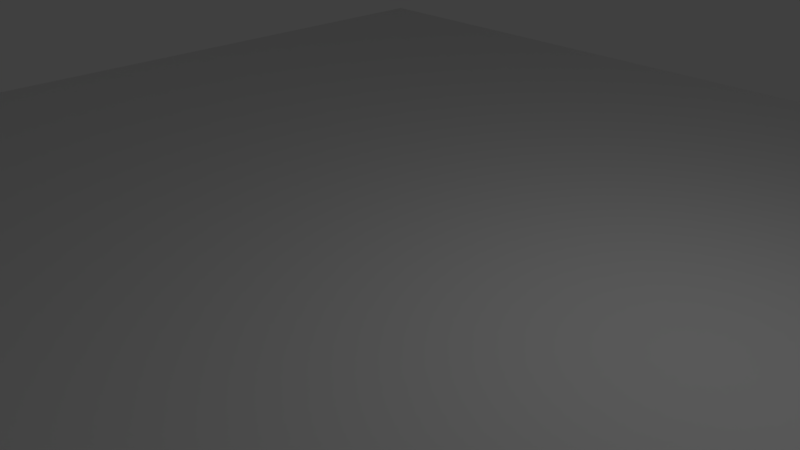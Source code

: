 # Source: Cliff.blend  (saved by Blender 2.79.0; exported with 4.5.12 LTS)
import bpy
from mathutils import Matrix  # noqa: F401  (used for matrix-valued properties, if any)

bpy.ops.wm.read_factory_settings(use_empty=True)
scene = bpy.context.scene
scene.name = 'Scene'

# ---- collections
col_collection_1 = bpy.data.collections.new('Collection 1'); scene.collection.children.link(col_collection_1)

# ---- world
world_world = bpy.data.worlds.new('World'); scene.world = world_world
world_world.color = (0.05088, 0.05088, 0.05088)
world_world.use_sun_shadow = False
world_world.sun_shadow_jitter_overblur = 0.0
world_world.cycles.sampling_method = 'MANUAL'

# ---- cameras
cam_camera = bpy.data.cameras.new('Camera')
cam_camera.clip_end = 100.0
cam_camera.lens = 35.0
cam_camera.sensor_width = 32.0
cam_camera.sensor_height = 18.0
cam_camera.ortho_scale = 7.314
cam_camera.dof.focus_distance = 0.0
cam_camera.dof.aperture_fstop = 128.0

# ---- lights
light_lamp = bpy.data.lights.new('Lamp', 'POINT')
light_lamp.transmission_factor = 0.0
light_lamp.cutoff_distance = 30.0
light_lamp.energy = 100.0
light_lamp.shadow_buffer_clip_start = 1.001
light_lamp.shadow_soft_size = 0.1
light_lamp.shadow_maximum_resolution = 0.006
light_lamp.use_absolute_resolution = True

# ---- meshes
me_cube_003 = bpy.data.meshes.new('Cube.003')
me_cube_003.from_pydata([(-1.0, -1.0, -1.0), (-1.0, -1.0, 1.0), (-1.0, 1.0, -1.0), (-1.0, 1.0, 1.0), (1.0, -1.0, -1.0), (1.0, -1.0, 1.0), (1.0, 1.0, -1.0), (1.0, 1.0, 1.0)], [], [(0, 1, 3, 2), (2, 3, 7, 6), (6, 7, 5, 4), (4, 5, 1, 0), (2, 6, 4, 0), (7, 3, 1, 5)])
me_cube_003.use_remesh_preserve_volume = False
me_cube_003.use_remesh_preserve_attributes = False
me_cube_003.use_mirror_vertex_groups = False
me_cube_003.update()
me_plane_001 = bpy.data.meshes.new('Plane.001')
me_plane_001.from_pydata([(-1.019, -1.022, -0.9526), (4.494, -1.072, -0.9526), (-1.003, 1.033, -0.9526), (4.494, 1.113, -0.9526), (-1.074, 0.9466, -0.9526), (-1.218, 0.9356, -0.9526), (-1.283, 0.8405, -0.9526), (-1.34, 0.7945, -0.9526), (-1.845, 0.7437, -0.9526), (-1.093, 0.5419, -0.9526), (-1.114, 0.4992, -0.9526), (-1.964, 0.4663, -0.9526), (-2.325, 0.3786, -0.9526), (-2.124, 0.2817, -0.9526), (-1.335, 0.1438, -0.9526), (-1.045, 0.05431, -0.9526), (-2.716, -0.01483, -0.9526), (-1.061, -0.1025, -0.9526), (-1.262, -0.2102, -0.9526), (-1.417, -0.3457, -0.9526), (-2.484, -0.4663, -0.9526), (-2.198, -0.5387, -0.9526), (-1.081, -0.5965, -0.9526), (-1.956, -0.7445, -0.9526), (-1.563, -0.8142, -0.9526), (-1.617, -0.8605, -0.9526), (-1.326, -0.9182, -0.9526), (-1.22, -0.9853, -0.9526), (4.494, -0.9746, -0.9526), (4.494, -0.9268, -0.9526), (4.494, -0.8213, -0.9526), (4.494, -0.7684, -0.9526), (4.494, -0.7437, -0.9526), (4.494, -0.6689, -0.9526), (4.494, -0.6037, -0.9526), (4.494, -0.4258, -0.9526), (4.494, -0.4055, -0.9526), (4.494, -0.2308, -0.9526), (4.494, -0.1567, -0.9526), (4.494, -0.01536, -0.9526), (4.494, 0.1566, -0.9526), (4.494, 0.1675, -0.9526), (4.494, 0.3821, -0.9526), (4.494, 0.4721, -0.9526), (4.494, 0.4815, -0.9526), (4.494, 0.5182, -0.9526), (4.494, 0.7189, -0.9526), (4.494, 0.7432, -0.9526), (4.494, 0.7677, -0.9526), (4.494, 0.8715, -0.9526), (4.494, 0.9455, -0.9526), (4.494, 1.017, -0.9526), (-1.019, -1.022, 0.06609), (4.494, -1.072, 0.06609), (-1.003, 1.033, 0.06609), (4.494, 1.113, 0.06609), (-1.074, 0.9466, 0.06609), (-1.218, 0.9356, 0.06609), (-1.283, 0.8405, 0.06609), (-1.34, 0.7945, 0.06609), (-1.845, 0.7437, 0.06609), (-1.093, 0.5419, 0.06609), (-1.114, 0.4992, 0.06609), (-1.964, 0.4663, 0.06609), (-2.325, 0.3786, 0.06609), (-2.124, 0.2817, 0.06609), (-1.335, 0.1438, 0.06609), (-1.045, 0.05431, 0.06609), (-2.716, -0.01483, 0.06609), (-1.061, -0.1025, 0.06609), (-1.262, -0.2102, 0.06609), (-1.417, -0.3457, 0.06609), (-2.484, -0.4663, 0.06609), (-2.198, -0.5387, 0.06609), (-1.081, -0.5965, 0.06609), (-1.956, -0.7445, 0.06609), (-1.563, -0.8142, 0.06609), (-1.617, -0.8605, 0.06609), (-1.326, -0.9182, 0.06609), (-1.22, -0.9853, 0.06609), (4.494, -0.9746, 0.06609), (4.494, -0.9268, 0.06609), (4.494, -0.8213, 0.06609), (4.494, -0.7684, 0.06609), (4.494, -0.7437, 0.06609), (4.494, -0.6689, 0.06609), (4.494, -0.6037, 0.06609), (4.494, -0.4258, 0.06609), (4.494, -0.4055, 0.06609), (4.494, -0.2308, 0.06609), (4.494, -0.1567, 0.06609), (4.494, -0.01536, 0.06609), (4.494, 0.1566, 0.06609), (4.494, 0.1675, 0.06609), (4.494, 0.3821, 0.06609), (4.494, 0.4721, 0.06609), (4.494, 0.4815, 0.06609), (4.494, 0.5182, 0.06609), (4.494, 0.7189, 0.06609), (4.494, 0.7432, 0.06609), (4.494, 0.7677, 0.06609), (4.494, 0.8715, 0.06609), (4.494, 0.9455, 0.06609), (4.494, 1.017, 0.06609)], [], [(4, 2, 3, 51), (0, 27, 28, 1), (27, 26, 29, 28), (26, 25, 30, 29), (25, 24, 31, 30), (24, 23, 32, 31), (23, 22, 33, 32), (22, 21, 34, 33), (21, 20, 35, 34), (20, 19, 36, 35), (19, 18, 37, 36), (18, 17, 38, 37), (17, 16, 39, 38), (16, 15, 40, 39), (15, 14, 41, 40), (14, 13, 42, 41), (13, 12, 43, 42), (12, 11, 44, 43), (11, 10, 45, 44), (10, 9, 46, 45), (9, 8, 47, 46), (8, 7, 48, 47), (7, 6, 49, 48), (6, 5, 50, 49), (5, 4, 51, 50), (56, 103, 55, 54), (52, 53, 80, 79), (79, 80, 81, 78), (78, 81, 82, 77), (77, 82, 83, 76), (76, 83, 84, 75), (75, 84, 85, 74), (74, 85, 86, 73), (73, 86, 87, 72), (72, 87, 88, 71), (71, 88, 89, 70), (70, 89, 90, 69), (69, 90, 91, 68), (68, 91, 92, 67), (67, 92, 93, 66), (66, 93, 94, 65), (65, 94, 95, 64), (64, 95, 96, 63), (63, 96, 97, 62), (62, 97, 98, 61), (61, 98, 99, 60), (60, 99, 100, 59), (59, 100, 101, 58), (58, 101, 102, 57), (57, 102, 103, 56), (6, 7, 59, 58), (33, 34, 86, 85), (7, 8, 60, 59), (34, 35, 87, 86), (8, 9, 61, 60), (35, 36, 88, 87), (9, 10, 62, 61), (36, 37, 89, 88), (10, 11, 63, 62), (37, 38, 90, 89), (11, 12, 64, 63), (38, 39, 91, 90), (12, 13, 65, 64), (39, 40, 92, 91), (13, 14, 66, 65), (40, 41, 93, 92), (14, 15, 67, 66), (41, 42, 94, 93), (15, 16, 68, 67), (42, 43, 95, 94), (16, 17, 69, 68), (43, 44, 96, 95), (17, 18, 70, 69), (44, 45, 97, 96), (18, 19, 71, 70), (45, 46, 98, 97), (19, 20, 72, 71), (46, 47, 99, 98), (20, 21, 73, 72), (47, 48, 100, 99), (21, 22, 74, 73), (48, 49, 101, 100), (22, 23, 75, 74), (49, 50, 102, 101), (23, 24, 76, 75), (50, 51, 103, 102), (24, 25, 77, 76), (25, 26, 78, 77), (27, 0, 52, 79), (26, 27, 79, 78), (0, 1, 53, 52), (1, 28, 80, 53), (51, 3, 55, 103), (28, 29, 81, 80), (3, 2, 54, 55), (29, 30, 82, 81), (2, 4, 56, 54), (30, 31, 83, 82), (4, 5, 57, 56), (31, 32, 84, 83), (5, 6, 58, 57), (32, 33, 85, 84)])
me_plane_001.use_remesh_preserve_volume = False
me_plane_001.use_remesh_preserve_attributes = False
me_plane_001.use_mirror_vertex_groups = False
me_plane_001.update()
me_cube_001 = bpy.data.meshes.new('Cube.001')
me_cube_001.from_pydata([(-9.475, -1.0, -1.0), (-4.207, -1.0, 1.0), (-9.475, 1.0, -1.0), (-4.207, 1.0, 1.0), (-2.483, -1.0, -1.0), (2.785, -1.0, 1.0), (-2.483, 1.0, -1.0), (2.785, 1.0, 1.0)], [], [(0, 1, 3, 2), (2, 3, 7, 6), (6, 7, 5, 4), (4, 5, 1, 0), (2, 6, 4, 0), (7, 3, 1, 5)])
me_cube_001.use_remesh_preserve_volume = False
me_cube_001.use_remesh_preserve_attributes = False
me_cube_001.use_mirror_vertex_groups = False
me_cube_001.update()
me_plane = bpy.data.meshes.new('Plane')
me_plane.from_pydata([(-1.0, -1.0, 0.0), (1.0, -1.0, 0.0), (-1.0, 1.0, 0.0), (1.0, 1.0, 0.0)], [], [(0, 1, 3, 2)])
me_plane.use_remesh_preserve_volume = False
me_plane.use_remesh_preserve_attributes = False
me_plane.use_mirror_vertex_groups = False
me_plane.update()

# ---- objects
ob_cube_001 = bpy.data.objects.new('Cube.001', me_cube_003)
ob_plane_001 = bpy.data.objects.new('Plane.001', me_plane_001)
ob_cube = bpy.data.objects.new('Cube', me_cube_001)
ob_plane = bpy.data.objects.new('Plane', me_plane)
ob_lamp = bpy.data.objects.new('Lamp', light_lamp)
ob_camera = bpy.data.objects.new('Camera', cam_camera)

# ---- transforms, parenting, visibility, modifiers, constraints
ob_cube_001.location = (20.8, -1.781, 11.01)
ob_cube_001.lineart.crease_threshold = 0.0
ob_plane_001.location = (16.3, 0.0, 10.94)
ob_plane_001.scale = (1.0, 11.37, 1.0)
ob_plane_001.lineart.crease_threshold = 0.0
ob_cube.location = (10.08, 0.0, 0.0)
ob_cube.scale = (-2.506, -10.94, -10.94)
ob_cube.lineart.crease_threshold = 0.0
ob_plane.location = (0.0, 0.0, 0.0)
ob_plane.scale = (10.0, 10.0, 10.0)
ob_plane.lineart.crease_threshold = 0.0
ob_lamp.location = (4.076, 1.005, 5.904)
ob_lamp.rotation_euler = (0.6503, 0.05522, 1.866)
ob_lamp.lock_rotations_4d = False
ob_lamp.empty_display_type = 'ARROWS'
ob_lamp.color = (0.0, 0.0, 0.0, 0.0)
ob_lamp.lineart.crease_threshold = 0.0
ob_camera.location = (7.481, -6.508, 5.344)
ob_camera.rotation_euler = (1.109, 0.0, 0.8149)
ob_camera.lock_rotations_4d = False
ob_camera.empty_display_type = 'ARROWS'
ob_camera.color = (0.0, 0.0, 0.0, 0.0)
ob_camera.display_type = 'WIRE'
ob_camera.lineart.crease_threshold = 0.0

# ---- collection membership
col_collection_1.objects.link(ob_cube_001)
col_collection_1.objects.link(ob_plane_001)
col_collection_1.objects.link(ob_cube)
col_collection_1.objects.link(ob_plane)
col_collection_1.objects.link(ob_lamp)
col_collection_1.objects.link(ob_camera)

# ---- scene / render settings (as saved in the file)
scene.camera = ob_camera
scene.frame_start = 0; scene.frame_end = 1000; scene.frame_set(0)
scene.render.engine = 'BLENDER_EEVEE_NEXT'
scene.render.image_settings.file_format = 'FFMPEG'
scene.render.image_settings.color_mode = 'RGB'
scene.render.resolution_percentage = 50
scene.render.dither_intensity = 0.0
scene.cycles.use_denoising = False
scene.cycles.samples = 128
scene.cycles.sampling_pattern = 'TABULATED_SOBOL'
scene.cycles.use_adaptive_sampling = False
scene.cycles.use_light_tree = False
scene.cycles.blur_glossy = 0.0
scene.cycles.sample_clamp_indirect = 0.0
scene.view_settings.view_transform = 'Standard'
bpy.context.view_layer.update()
